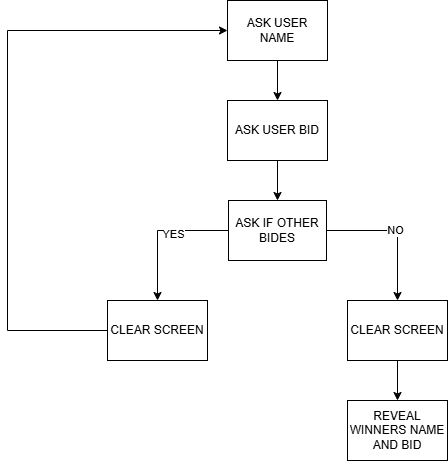

The diagram above was exported from draw.io. Its source (the exported page's mxGraphModel, read from the mxfile embedded in the PNG):
<mxGraphModel dx="1025" dy="417" grid="1" gridSize="10" guides="1" tooltips="1" connect="1" arrows="1" fold="1" page="1" pageScale="1" pageWidth="850" pageHeight="1100" math="0" shadow="0">
  <root>
    <mxCell id="0" />
    <mxCell id="1" parent="0" />
    <mxCell id="Lkta3JbHTEVgDNRn6xdO-3" edge="1" parent="1" source="Lkta3JbHTEVgDNRn6xdO-1" style="edgeStyle=orthogonalEdgeStyle;rounded=0;orthogonalLoop=1;jettySize=auto;html=1;" target="Lkta3JbHTEVgDNRn6xdO-2" value="">
      <mxGeometry relative="1" as="geometry" />
    </mxCell>
    <mxCell id="Lkta3JbHTEVgDNRn6xdO-1" parent="1" style="rounded=0;whiteSpace=wrap;html=1;" value="ASK USER NAME" vertex="1">
      <mxGeometry height="60" width="100" x="370" y="10" as="geometry" />
    </mxCell>
    <mxCell id="Lkta3JbHTEVgDNRn6xdO-5" edge="1" parent="1" source="Lkta3JbHTEVgDNRn6xdO-2" style="edgeStyle=orthogonalEdgeStyle;rounded=0;orthogonalLoop=1;jettySize=auto;html=1;" target="Lkta3JbHTEVgDNRn6xdO-4" value="">
      <mxGeometry relative="1" as="geometry" />
    </mxCell>
    <mxCell id="Lkta3JbHTEVgDNRn6xdO-2" parent="1" style="rounded=0;whiteSpace=wrap;html=1;" value="ASK USER BID" vertex="1">
      <mxGeometry height="60" width="100" x="370" y="110" as="geometry" />
    </mxCell>
    <mxCell id="Lkta3JbHTEVgDNRn6xdO-7" edge="1" parent="1" source="Lkta3JbHTEVgDNRn6xdO-4" style="edgeStyle=orthogonalEdgeStyle;rounded=0;orthogonalLoop=1;jettySize=auto;html=1;" target="Lkta3JbHTEVgDNRn6xdO-6" value="">
      <mxGeometry relative="1" as="geometry" />
    </mxCell>
    <mxCell id="Lkta3JbHTEVgDNRn6xdO-8" connectable="0" parent="Lkta3JbHTEVgDNRn6xdO-7" style="edgeLabel;html=1;align=center;verticalAlign=middle;resizable=0;points=[];" value="YES" vertex="1">
      <mxGeometry relative="1" x="-0.2039" y="3" as="geometry">
        <mxPoint as="offset" />
      </mxGeometry>
    </mxCell>
    <mxCell id="Lkta3JbHTEVgDNRn6xdO-14" edge="1" parent="1" source="Lkta3JbHTEVgDNRn6xdO-4" style="edgeStyle=orthogonalEdgeStyle;rounded=0;orthogonalLoop=1;jettySize=auto;html=1;" target="Lkta3JbHTEVgDNRn6xdO-13" value="">
      <mxGeometry relative="1" as="geometry" />
    </mxCell>
    <mxCell id="Lkta3JbHTEVgDNRn6xdO-15" connectable="0" parent="Lkta3JbHTEVgDNRn6xdO-14" style="edgeLabel;html=1;align=center;verticalAlign=middle;resizable=0;points=[];" value="NO" vertex="1">
      <mxGeometry relative="1" x="-0.0417" y="1" as="geometry">
        <mxPoint as="offset" />
      </mxGeometry>
    </mxCell>
    <mxCell id="Lkta3JbHTEVgDNRn6xdO-4" parent="1" style="rounded=0;whiteSpace=wrap;html=1;" value="ASK IF OTHER BIDES" vertex="1">
      <mxGeometry height="60" width="98" x="371" y="210" as="geometry" />
    </mxCell>
    <mxCell id="Lkta3JbHTEVgDNRn6xdO-10" edge="1" parent="1" source="Lkta3JbHTEVgDNRn6xdO-6" style="edgeStyle=orthogonalEdgeStyle;rounded=0;orthogonalLoop=1;jettySize=auto;html=1;entryX=0;entryY=0.5;entryDx=0;entryDy=0;exitX=0;exitY=0.5;exitDx=0;exitDy=0;" target="Lkta3JbHTEVgDNRn6xdO-1" value="">
      <mxGeometry relative="1" as="geometry">
        <Array as="points">
          <mxPoint x="150" y="340" />
          <mxPoint x="150" y="40" />
        </Array>
        <mxPoint x="120" y="290" as="targetPoint" />
      </mxGeometry>
    </mxCell>
    <mxCell id="Lkta3JbHTEVgDNRn6xdO-6" parent="1" style="rounded=0;whiteSpace=wrap;html=1;" value="CLEAR SCREEN" vertex="1">
      <mxGeometry height="60" width="100" x="250" y="310" as="geometry" />
    </mxCell>
    <mxCell id="Lkta3JbHTEVgDNRn6xdO-17" edge="1" parent="1" source="Lkta3JbHTEVgDNRn6xdO-13" style="edgeStyle=orthogonalEdgeStyle;rounded=0;orthogonalLoop=1;jettySize=auto;html=1;" target="Lkta3JbHTEVgDNRn6xdO-16" value="">
      <mxGeometry relative="1" as="geometry" />
    </mxCell>
    <mxCell id="Lkta3JbHTEVgDNRn6xdO-13" parent="1" style="rounded=0;whiteSpace=wrap;html=1;" value="CLEAR SCREEN" vertex="1">
      <mxGeometry height="60" width="100" x="490" y="310" as="geometry" />
    </mxCell>
    <mxCell id="Lkta3JbHTEVgDNRn6xdO-16" parent="1" style="rounded=0;whiteSpace=wrap;html=1;" value="REVEAL WINNERS NAME AND BID" vertex="1">
      <mxGeometry height="60" width="100" x="490" y="410" as="geometry" />
    </mxCell>
  </root>
</mxGraphModel>